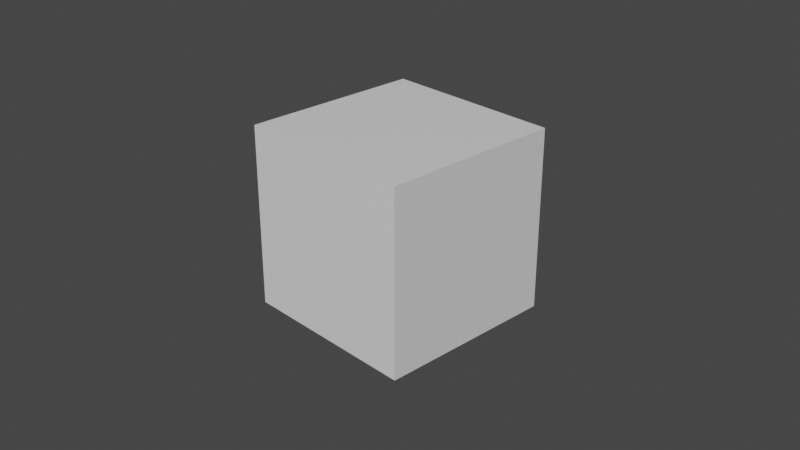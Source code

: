 # Source: sheep.blend  (saved by Blender 3.1.7; exported with 4.5.12 LTS)
import bpy
from mathutils import Matrix  # noqa: F401  (used for matrix-valued properties, if any)

bpy.ops.wm.read_factory_settings(use_empty=True)
scene = bpy.context.scene
scene.name = 'Scene'

# ---- collections
col_collection = bpy.data.collections.new('Collection'); scene.collection.children.link(col_collection)

# ---- materials (node trees are filled in below, after node groups)
mat_material = bpy.data.materials.new('Material')
mat_material.alpha_threshold = 0.0
mat_material.use_transparent_shadow = False
mat_material.line_color = (0.0, 0.0, 0.0, 1.0)

# ---- material node trees
mat_material.use_nodes = True; mat_material.node_tree.nodes.clear()
_N = mat_material.node_tree.nodes; _L = mat_material.node_tree.links
n0 = _N.new('ShaderNodeOutputMaterial'); n0.name = 'Material Output'; n0.location = (300, 300)
n1 = _N.new('ShaderNodeBsdfPrincipled'); n1.name = 'Principled BSDF'; n1.location = (10, 300)
n1.distribution = 'GGX'
n1.subsurface_method = 'RANDOM_WALK_SKIN'
n1.inputs[2].default_value = 0.4
n1.inputs[3].default_value = 1.45
n1.inputs[27].default_value = (0.0, 0.0, 0.0, 1.0)
n1.inputs[28].default_value = 1.0
_L.new(n1.outputs[0], n0.inputs[0])
n0.is_active_output = True

# ---- world
world_world = bpy.data.worlds.new('World'); scene.world = world_world
world_world.use_nodes = True; world_world.node_tree.nodes.clear()
_N = world_world.node_tree.nodes; _L = world_world.node_tree.links
n0 = _N.new('ShaderNodeOutputWorld'); n0.name = 'World Output'; n0.location = (300, 300)
n1 = _N.new('ShaderNodeBackground'); n1.name = 'Background'; n1.location = (10, 300)
n1.inputs[0].default_value = (0.05088, 0.05088, 0.05088, 1.0)
_L.new(n1.outputs[0], n0.inputs[0])
n0.is_active_output = True
world_world.color = (0.05088, 0.05088, 0.05088)
world_world.use_sun_shadow = False
world_world.sun_shadow_jitter_overblur = 0.0

# ---- cameras
cam_camera = bpy.data.cameras.new('Camera')
cam_camera.clip_end = 100.0
cam_camera.ortho_scale = 7.314

# ---- meshes
me_cube = bpy.data.meshes.new('Cube')
me_cube.from_pydata([(1.0, 1.0, 1.0), (1.0, 1.0, -1.0), (1.0, -1.0, 1.0), (1.0, -1.0, -1.0), (-1.0, 1.0, 1.0), (-1.0, 1.0, -1.0), (-1.0, -1.0, 1.0), (-1.0, -1.0, -1.0)], [], [(0, 4, 6, 2), (3, 2, 6, 7), (7, 6, 4, 5), (5, 1, 3, 7), (1, 0, 2, 3), (5, 4, 0, 1)])
_uv = me_cube.uv_layers.new(name='UVMap')
_uv.uv.foreach_set('vector', [0.625, 0.5, 0.875, 0.5, 0.875, 0.75, 0.625, 0.75, 0.375, 0.75, 0.625, 0.75, 0.625, 1.0, 0.375, 1.0, 0.375, 0.0, 0.625, 0.0, 0.625, 0.25, 0.375, 0.25, 0.125, 0.5, 0.375, 0.5, 0.375, 0.75, 0.125, 0.75, 0.375, 0.5, 0.625, 0.5, 0.625, 0.75, 0.375, 0.75, 0.375, 0.25, 0.625, 0.25, 0.625, 0.5, 0.375, 0.5])
me_cube.materials.append(mat_material)
me_cube.use_remesh_preserve_volume = False
me_cube.use_remesh_preserve_attributes = False
me_cube.use_mirror_vertex_groups = False
me_cube.update()

# ---- objects
ob_cube = bpy.data.objects.new('Cube', me_cube)
ob_camera = bpy.data.objects.new('Camera', cam_camera)

# ---- transforms, parenting, visibility, modifiers, constraints
ob_cube.location = (0.0, 0.0, 0.0)
ob_cube.lock_rotations_4d = False
ob_cube.empty_display_type = 'ARROWS'
ob_cube.lineart.crease_threshold = 0.0
ob_camera.location = (7.359, -6.926, 4.958)
ob_camera.rotation_euler = (1.109, 0.0, 0.8149)
ob_camera.lock_rotations_4d = False
ob_camera.empty_display_type = 'ARROWS'
ob_camera.color = (0.0, 0.0, 0.0, 0.0)
ob_camera.display_type = 'WIRE'
ob_camera.lineart.crease_threshold = 0.0

# ---- collection membership
col_collection.objects.link(ob_cube)
col_collection.objects.link(ob_camera)

# ---- scene / render settings (as saved in the file)
scene.camera = ob_camera
scene.frame_start = 1; scene.frame_end = 250; scene.frame_set(1)
scene.render.engine = 'BLENDER_EEVEE_NEXT'
scene.cycles.sampling_pattern = 'TABULATED_SOBOL'
scene.cycles.use_light_tree = False
scene.view_settings.view_transform = 'Filmic'
bpy.context.view_layer.update()

# ---- added for rendering (the .blend has no usable light): sun
light_auto_sun = bpy.data.lights.new('AutoSun', 'SUN')
light_auto_sun.energy = 3.0
light_auto_sun.angle = 0.0523599
ob_auto_sun = bpy.data.objects.new('AutoSun', light_auto_sun)
scene.collection.objects.link(ob_auto_sun)
ob_auto_sun.rotation_euler = (0.872665, 0.174533, 0.523599)
bpy.context.view_layer.update()
